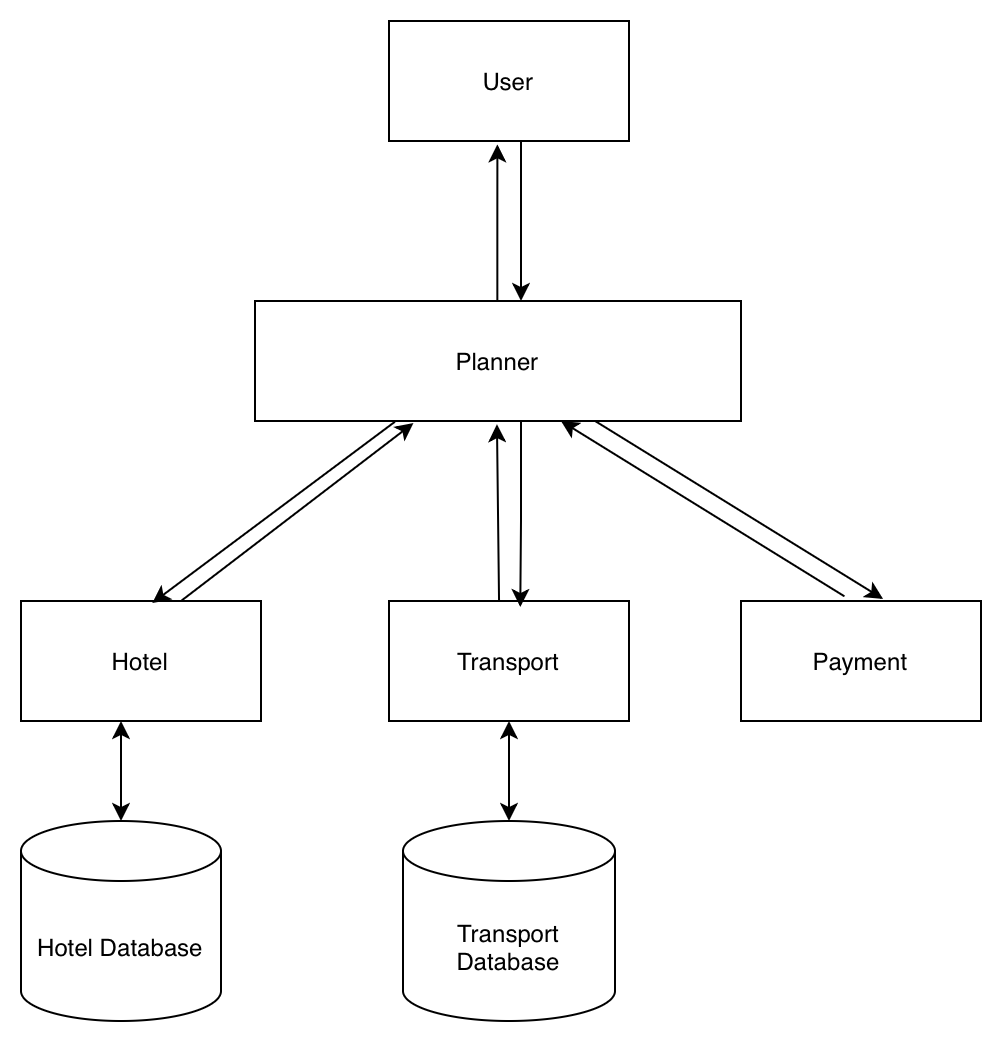

The diagram above was exported from draw.io. Its source (the exported page's mxGraphModel, read from the mxfile embedded in the PNG):
<mxGraphModel dx="4031" dy="6204" grid="1" gridSize="10" guides="1" tooltips="1" connect="1" arrows="1" fold="1" page="1" pageScale="1" pageWidth="827" pageHeight="1169" math="0" shadow="0">
  <root>
    <mxCell id="0" />
    <mxCell id="1" parent="0" />
    <mxCell id="2" value="Hotel Database" style="shape=cylinder3;whiteSpace=wrap;html=1;boundedLbl=1;backgroundOutline=1;size=15;" vertex="1" parent="1">
      <mxGeometry x="-1160" y="-1020" width="100" height="100" as="geometry" />
    </mxCell>
    <mxCell id="3" value="Transport Database" style="shape=cylinder3;whiteSpace=wrap;html=1;boundedLbl=1;backgroundOutline=1;size=15;" vertex="1" parent="1">
      <mxGeometry x="-969" y="-1020" width="106" height="100" as="geometry" />
    </mxCell>
    <mxCell id="4" value="Hotel" style="rounded=0;whiteSpace=wrap;html=1;" vertex="1" parent="1">
      <mxGeometry x="-1160" y="-1130" width="120" height="60" as="geometry" />
    </mxCell>
    <mxCell id="5" style="edgeStyle=orthogonalEdgeStyle;rounded=0;orthogonalLoop=1;jettySize=auto;html=1;startArrow=classic;startFill=1;" edge="1" source="6" target="3" parent="1">
      <mxGeometry relative="1" as="geometry" />
    </mxCell>
    <mxCell id="6" value="Transport" style="rounded=0;whiteSpace=wrap;html=1;" vertex="1" parent="1">
      <mxGeometry x="-976" y="-1130" width="120" height="60" as="geometry" />
    </mxCell>
    <mxCell id="7" style="edgeStyle=orthogonalEdgeStyle;rounded=0;orthogonalLoop=1;jettySize=auto;html=1;entryX=0.426;entryY=1.028;entryDx=0;entryDy=0;entryPerimeter=0;" edge="1" parent="1">
      <mxGeometry relative="1" as="geometry">
        <mxPoint x="-921.81" y="-1358.32" as="targetPoint" />
        <mxPoint x="-921.8299999999999" y="-1280" as="sourcePoint" />
        <Array as="points">
          <mxPoint x="-921.4300000000001" y="-1320" />
        </Array>
      </mxGeometry>
    </mxCell>
    <mxCell id="8" style="rounded=0;orthogonalLoop=1;jettySize=auto;html=1;entryX=0.547;entryY=0.017;entryDx=0;entryDy=0;entryPerimeter=0;exitX=0.288;exitY=1.006;exitDx=0;exitDy=0;exitPerimeter=0;" edge="1" source="9" target="4" parent="1">
      <mxGeometry relative="1" as="geometry" />
    </mxCell>
    <mxCell id="9" value="Planner" style="rounded=0;whiteSpace=wrap;html=1;" vertex="1" parent="1">
      <mxGeometry x="-1043" y="-1280" width="243" height="60" as="geometry" />
    </mxCell>
    <mxCell id="10" value="Payment" style="rounded=0;whiteSpace=wrap;html=1;" vertex="1" parent="1">
      <mxGeometry x="-800" y="-1130" width="120" height="60" as="geometry" />
    </mxCell>
    <mxCell id="11" style="edgeStyle=orthogonalEdgeStyle;rounded=0;orthogonalLoop=1;jettySize=auto;html=1;" edge="1" source="12" target="9" parent="1">
      <mxGeometry relative="1" as="geometry">
        <Array as="points">
          <mxPoint x="-910" y="-1310" />
          <mxPoint x="-910" y="-1310" />
        </Array>
      </mxGeometry>
    </mxCell>
    <mxCell id="12" value="User" style="rounded=0;whiteSpace=wrap;html=1;" vertex="1" parent="1">
      <mxGeometry x="-976" y="-1420" width="120" height="60" as="geometry" />
    </mxCell>
    <mxCell id="13" style="rounded=0;orthogonalLoop=1;jettySize=auto;html=1;entryX=0.592;entryY=-0.017;entryDx=0;entryDy=0;entryPerimeter=0;" edge="1" source="9" target="10" parent="1">
      <mxGeometry relative="1" as="geometry" />
    </mxCell>
    <mxCell id="14" style="rounded=0;orthogonalLoop=1;jettySize=auto;html=1;exitX=0.431;exitY=-0.039;exitDx=0;exitDy=0;exitPerimeter=0;" edge="1" source="10" parent="1">
      <mxGeometry relative="1" as="geometry">
        <mxPoint x="-890" y="-1220" as="targetPoint" />
      </mxGeometry>
    </mxCell>
    <mxCell id="15" style="edgeStyle=orthogonalEdgeStyle;rounded=0;orthogonalLoop=1;jettySize=auto;html=1;entryX=0.426;entryY=1.028;entryDx=0;entryDy=0;entryPerimeter=0;exitX=0.392;exitY=0.006;exitDx=0;exitDy=0;exitPerimeter=0;" edge="1" parent="1">
      <mxGeometry relative="1" as="geometry">
        <mxPoint x="-922.02" y="-1218.4" as="targetPoint" />
        <mxPoint x="-920.98" y="-1130.04" as="sourcePoint" />
        <Array as="points">
          <mxPoint x="-922.02" y="-1130.4" />
        </Array>
      </mxGeometry>
    </mxCell>
    <mxCell id="16" style="edgeStyle=orthogonalEdgeStyle;rounded=0;orthogonalLoop=1;jettySize=auto;html=1;entryX=0.547;entryY=0.05;entryDx=0;entryDy=0;entryPerimeter=0;" edge="1" target="6" parent="1">
      <mxGeometry relative="1" as="geometry">
        <mxPoint x="-910" y="-1220" as="sourcePoint" />
        <mxPoint x="-910" y="-1140" as="targetPoint" />
        <Array as="points">
          <mxPoint x="-910" y="-1170" />
        </Array>
      </mxGeometry>
    </mxCell>
    <mxCell id="17" style="rounded=0;orthogonalLoop=1;jettySize=auto;html=1;entryX=0.326;entryY=1.017;entryDx=0;entryDy=0;entryPerimeter=0;" edge="1" target="9" parent="1">
      <mxGeometry relative="1" as="geometry">
        <mxPoint x="-1080" y="-1130" as="sourcePoint" />
      </mxGeometry>
    </mxCell>
    <mxCell id="18" style="edgeStyle=orthogonalEdgeStyle;rounded=0;orthogonalLoop=1;jettySize=auto;html=1;startArrow=classic;startFill=1;" edge="1" parent="1">
      <mxGeometry relative="1" as="geometry">
        <mxPoint x="-1110" y="-1070" as="sourcePoint" />
        <mxPoint x="-1110" y="-1020" as="targetPoint" />
      </mxGeometry>
    </mxCell>
  </root>
</mxGraphModel>